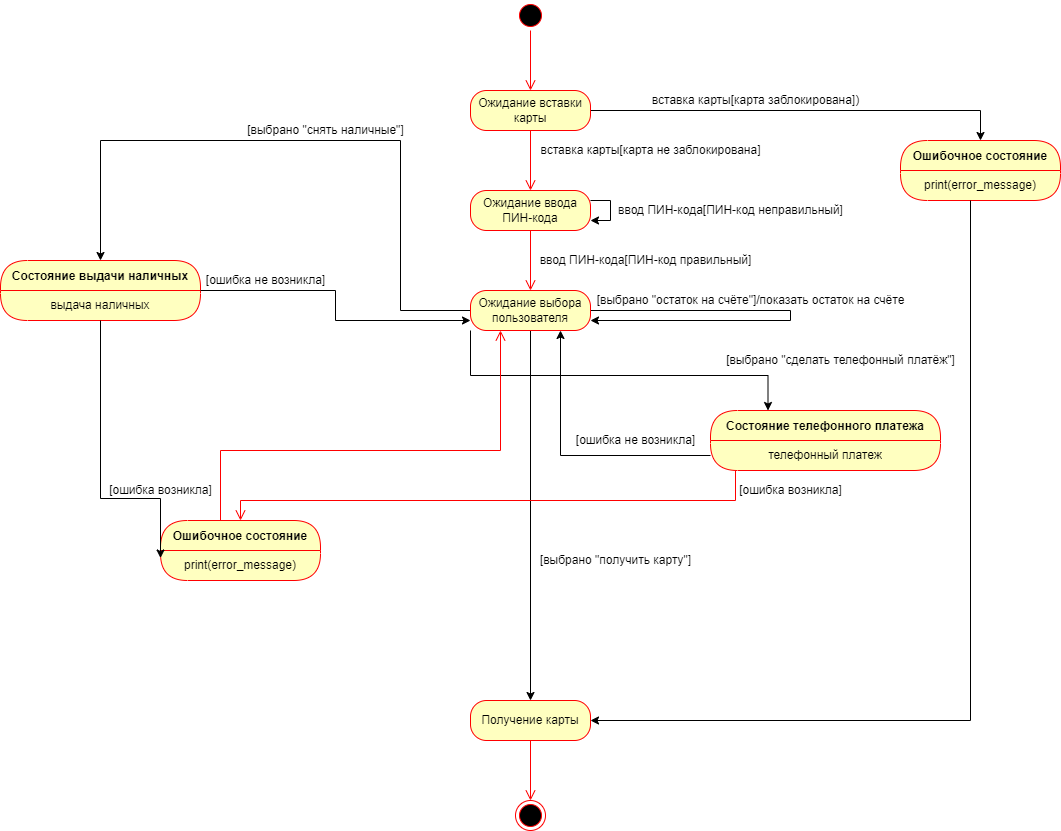

The diagram above was exported from draw.io. Its source (the exported page's mxGraphModel, read from the mxfile embedded in the PNG):
<mxGraphModel dx="1422" dy="832" grid="1" gridSize="10" guides="1" tooltips="1" connect="1" arrows="1" fold="1" page="1" pageScale="1" pageWidth="1100" pageHeight="850" background="none" math="0" shadow="0">
  <root>
    <mxCell id="0" />
    <mxCell id="1" parent="0" />
    <mxCell id="62SibvORxs3vZJefMtqJ-20" value="" style="ellipse;html=1;shape=startState;fillColor=#000000;strokeColor=#ff0000;" vertex="1" parent="1">
      <mxGeometry x="535" y="20" width="30" height="30" as="geometry" />
    </mxCell>
    <mxCell id="62SibvORxs3vZJefMtqJ-21" value="" style="edgeStyle=orthogonalEdgeStyle;html=1;verticalAlign=bottom;endArrow=open;endSize=8;strokeColor=#ff0000;rounded=0;" edge="1" source="62SibvORxs3vZJefMtqJ-20" parent="1">
      <mxGeometry relative="1" as="geometry">
        <mxPoint x="550" y="110" as="targetPoint" />
      </mxGeometry>
    </mxCell>
    <mxCell id="62SibvORxs3vZJefMtqJ-42" style="edgeStyle=orthogonalEdgeStyle;rounded=0;orthogonalLoop=1;jettySize=auto;html=1;entryX=0.5;entryY=0;entryDx=0;entryDy=0;" edge="1" parent="1" source="62SibvORxs3vZJefMtqJ-22" target="62SibvORxs3vZJefMtqJ-49">
      <mxGeometry relative="1" as="geometry">
        <mxPoint x="910" y="130" as="targetPoint" />
      </mxGeometry>
    </mxCell>
    <mxCell id="62SibvORxs3vZJefMtqJ-22" value="Ожидание вставки карты" style="rounded=1;whiteSpace=wrap;html=1;arcSize=40;fontColor=#000000;fillColor=#ffffc0;strokeColor=#ff0000;" vertex="1" parent="1">
      <mxGeometry x="490" y="110" width="120" height="40" as="geometry" />
    </mxCell>
    <mxCell id="62SibvORxs3vZJefMtqJ-23" value="" style="edgeStyle=orthogonalEdgeStyle;html=1;verticalAlign=bottom;endArrow=open;endSize=8;strokeColor=#ff0000;rounded=0;" edge="1" source="62SibvORxs3vZJefMtqJ-22" parent="1">
      <mxGeometry relative="1" as="geometry">
        <mxPoint x="550" y="210" as="targetPoint" />
      </mxGeometry>
    </mxCell>
    <mxCell id="62SibvORxs3vZJefMtqJ-24" value="вставка карты[карта не заблокирована]" style="text;html=1;align=center;verticalAlign=middle;resizable=0;points=[];autosize=1;strokeColor=none;fillColor=none;" vertex="1" parent="1">
      <mxGeometry x="550" y="160" width="240" height="20" as="geometry" />
    </mxCell>
    <mxCell id="62SibvORxs3vZJefMtqJ-25" value="Ожидание ввода ПИН-кода" style="rounded=1;whiteSpace=wrap;html=1;arcSize=40;fontColor=#000000;fillColor=#ffffc0;strokeColor=#ff0000;" vertex="1" parent="1">
      <mxGeometry x="490" y="210" width="120" height="40" as="geometry" />
    </mxCell>
    <mxCell id="62SibvORxs3vZJefMtqJ-26" value="" style="edgeStyle=orthogonalEdgeStyle;html=1;verticalAlign=bottom;endArrow=open;endSize=8;strokeColor=#ff0000;rounded=0;" edge="1" source="62SibvORxs3vZJefMtqJ-25" parent="1">
      <mxGeometry relative="1" as="geometry">
        <mxPoint x="550" y="310" as="targetPoint" />
      </mxGeometry>
    </mxCell>
    <mxCell id="62SibvORxs3vZJefMtqJ-27" value="ввод ПИН-кода[ПИН-код правильный]" style="text;html=1;align=center;verticalAlign=middle;resizable=0;points=[];autosize=1;strokeColor=none;fillColor=none;" vertex="1" parent="1">
      <mxGeometry x="550" y="270" width="230" height="20" as="geometry" />
    </mxCell>
    <mxCell id="62SibvORxs3vZJefMtqJ-36" style="edgeStyle=orthogonalEdgeStyle;rounded=0;orthogonalLoop=1;jettySize=auto;html=1;exitX=0;exitY=0.5;exitDx=0;exitDy=0;entryX=0.5;entryY=0;entryDx=0;entryDy=0;" edge="1" parent="1" source="62SibvORxs3vZJefMtqJ-30" target="62SibvORxs3vZJefMtqJ-56">
      <mxGeometry relative="1" as="geometry">
        <mxPoint x="120" y="250" as="targetPoint" />
        <Array as="points">
          <mxPoint x="420" y="330" />
          <mxPoint x="420" y="160" />
          <mxPoint x="120" y="160" />
        </Array>
      </mxGeometry>
    </mxCell>
    <mxCell id="62SibvORxs3vZJefMtqJ-38" style="edgeStyle=orthogonalEdgeStyle;rounded=0;orthogonalLoop=1;jettySize=auto;html=1;entryX=1;entryY=0.75;entryDx=0;entryDy=0;" edge="1" parent="1" source="62SibvORxs3vZJefMtqJ-30" target="62SibvORxs3vZJefMtqJ-30">
      <mxGeometry relative="1" as="geometry">
        <mxPoint x="810" y="420" as="targetPoint" />
        <Array as="points">
          <mxPoint x="810" y="330" />
          <mxPoint x="810" y="340" />
        </Array>
      </mxGeometry>
    </mxCell>
    <mxCell id="62SibvORxs3vZJefMtqJ-40" style="edgeStyle=orthogonalEdgeStyle;rounded=0;orthogonalLoop=1;jettySize=auto;html=1;exitX=0;exitY=1;exitDx=0;exitDy=0;entryX=0.25;entryY=0;entryDx=0;entryDy=0;" edge="1" parent="1" source="62SibvORxs3vZJefMtqJ-30" target="62SibvORxs3vZJefMtqJ-63">
      <mxGeometry relative="1" as="geometry">
        <mxPoint x="360" y="440" as="targetPoint" />
        <Array as="points">
          <mxPoint x="490" y="395" />
          <mxPoint x="788" y="395" />
        </Array>
      </mxGeometry>
    </mxCell>
    <mxCell id="62SibvORxs3vZJefMtqJ-69" style="edgeStyle=orthogonalEdgeStyle;rounded=0;orthogonalLoop=1;jettySize=auto;html=1;exitX=0.5;exitY=1;exitDx=0;exitDy=0;entryX=0.5;entryY=0;entryDx=0;entryDy=0;" edge="1" parent="1" source="62SibvORxs3vZJefMtqJ-30" target="62SibvORxs3vZJefMtqJ-33">
      <mxGeometry relative="1" as="geometry">
        <mxPoint x="550" y="620" as="targetPoint" />
      </mxGeometry>
    </mxCell>
    <mxCell id="62SibvORxs3vZJefMtqJ-30" value="Ожидание выбора пользователя" style="rounded=1;whiteSpace=wrap;html=1;arcSize=40;fontColor=#000000;fillColor=#ffffc0;strokeColor=#ff0000;" vertex="1" parent="1">
      <mxGeometry x="490" y="310" width="120" height="40" as="geometry" />
    </mxCell>
    <mxCell id="62SibvORxs3vZJefMtqJ-32" value="[выбрано &quot;получить карту&quot;]" style="text;html=1;align=center;verticalAlign=middle;resizable=0;points=[];autosize=1;strokeColor=none;fillColor=none;" vertex="1" parent="1">
      <mxGeometry x="550" y="570" width="170" height="20" as="geometry" />
    </mxCell>
    <mxCell id="62SibvORxs3vZJefMtqJ-33" value="Получение карты" style="rounded=1;whiteSpace=wrap;html=1;arcSize=40;fontColor=#000000;fillColor=#ffffc0;strokeColor=#ff0000;" vertex="1" parent="1">
      <mxGeometry x="490" y="720" width="120" height="40" as="geometry" />
    </mxCell>
    <mxCell id="62SibvORxs3vZJefMtqJ-34" value="" style="edgeStyle=orthogonalEdgeStyle;html=1;verticalAlign=bottom;endArrow=open;endSize=8;strokeColor=#ff0000;rounded=0;" edge="1" source="62SibvORxs3vZJefMtqJ-33" parent="1">
      <mxGeometry relative="1" as="geometry">
        <mxPoint x="550" y="820" as="targetPoint" />
      </mxGeometry>
    </mxCell>
    <mxCell id="62SibvORxs3vZJefMtqJ-35" value="" style="ellipse;html=1;shape=endState;fillColor=#000000;strokeColor=#ff0000;" vertex="1" parent="1">
      <mxGeometry x="535" y="820" width="30" height="30" as="geometry" />
    </mxCell>
    <mxCell id="62SibvORxs3vZJefMtqJ-37" value="[выбрано &quot;снять наличные&quot;]" style="text;html=1;align=center;verticalAlign=middle;resizable=0;points=[];autosize=1;strokeColor=none;fillColor=none;" vertex="1" parent="1">
      <mxGeometry x="260" y="140" width="170" height="20" as="geometry" />
    </mxCell>
    <mxCell id="62SibvORxs3vZJefMtqJ-39" value="[выбрано &quot;сделать телефонный платёж&quot;]" style="text;html=1;align=center;verticalAlign=middle;resizable=0;points=[];autosize=1;strokeColor=none;fillColor=none;" vertex="1" parent="1">
      <mxGeometry x="740" y="370" width="240" height="20" as="geometry" />
    </mxCell>
    <mxCell id="62SibvORxs3vZJefMtqJ-41" value="[выбрано &quot;остаток на счёте&quot;]/показать остаток на счёте" style="text;html=1;align=center;verticalAlign=middle;resizable=0;points=[];autosize=1;strokeColor=none;fillColor=none;" vertex="1" parent="1">
      <mxGeometry x="610" y="310" width="320" height="20" as="geometry" />
    </mxCell>
    <mxCell id="62SibvORxs3vZJefMtqJ-43" value="вставка карты[карта заблокирована])" style="text;html=1;align=center;verticalAlign=middle;resizable=0;points=[];autosize=1;strokeColor=none;fillColor=none;" vertex="1" parent="1">
      <mxGeometry x="665" y="110" width="220" height="20" as="geometry" />
    </mxCell>
    <mxCell id="62SibvORxs3vZJefMtqJ-44" style="edgeStyle=orthogonalEdgeStyle;rounded=0;orthogonalLoop=1;jettySize=auto;html=1;entryX=1;entryY=0.75;entryDx=0;entryDy=0;" edge="1" parent="1" source="62SibvORxs3vZJefMtqJ-25" target="62SibvORxs3vZJefMtqJ-25">
      <mxGeometry relative="1" as="geometry">
        <Array as="points">
          <mxPoint x="630" y="220" />
          <mxPoint x="630" y="240" />
        </Array>
      </mxGeometry>
    </mxCell>
    <mxCell id="62SibvORxs3vZJefMtqJ-45" value="ввод ПИН-кода[ПИН-код неправильный]" style="text;html=1;align=center;verticalAlign=middle;resizable=0;points=[];autosize=1;strokeColor=none;fillColor=none;" vertex="1" parent="1">
      <mxGeometry x="630" y="220" width="240" height="20" as="geometry" />
    </mxCell>
    <mxCell id="62SibvORxs3vZJefMtqJ-49" value="Ошибочное состояние" style="swimlane;fontStyle=1;align=center;verticalAlign=middle;childLayout=stackLayout;horizontal=1;startSize=30;horizontalStack=0;resizeParent=0;resizeLast=1;container=0;fontColor=#000000;collapsible=0;rounded=1;arcSize=30;strokeColor=#ff0000;fillColor=#ffffc0;swimlaneFillColor=#ffffc0;dropTarget=0;" vertex="1" parent="1">
      <mxGeometry x="920" y="160" width="160" height="60" as="geometry" />
    </mxCell>
    <mxCell id="62SibvORxs3vZJefMtqJ-50" value="print(error_message)" style="text;html=1;strokeColor=none;fillColor=none;align=center;verticalAlign=middle;spacingLeft=4;spacingRight=4;whiteSpace=wrap;overflow=hidden;rotatable=0;fontColor=#000000;" vertex="1" parent="62SibvORxs3vZJefMtqJ-49">
      <mxGeometry y="30" width="160" height="30" as="geometry" />
    </mxCell>
    <mxCell id="62SibvORxs3vZJefMtqJ-52" style="edgeStyle=orthogonalEdgeStyle;rounded=0;orthogonalLoop=1;jettySize=auto;html=1;entryX=1;entryY=0.5;entryDx=0;entryDy=0;" edge="1" parent="1" source="62SibvORxs3vZJefMtqJ-50" target="62SibvORxs3vZJefMtqJ-33">
      <mxGeometry relative="1" as="geometry">
        <mxPoint x="899.1999999999998" y="654" as="targetPoint" />
        <Array as="points">
          <mxPoint x="990" y="740" />
        </Array>
      </mxGeometry>
    </mxCell>
    <mxCell id="62SibvORxs3vZJefMtqJ-53" value="Ошибочное состояние" style="swimlane;fontStyle=1;align=center;verticalAlign=middle;childLayout=stackLayout;horizontal=1;startSize=30;horizontalStack=0;resizeParent=0;resizeLast=1;container=0;fontColor=#000000;collapsible=0;rounded=1;arcSize=30;strokeColor=#ff0000;fillColor=#ffffc0;swimlaneFillColor=#ffffc0;dropTarget=0;" vertex="1" parent="1">
      <mxGeometry x="180" y="540" width="160" height="60" as="geometry" />
    </mxCell>
    <mxCell id="62SibvORxs3vZJefMtqJ-54" value="print(error_message)" style="text;html=1;strokeColor=none;fillColor=none;align=center;verticalAlign=middle;spacingLeft=4;spacingRight=4;whiteSpace=wrap;overflow=hidden;rotatable=0;fontColor=#000000;" vertex="1" parent="62SibvORxs3vZJefMtqJ-53">
      <mxGeometry y="30" width="160" height="30" as="geometry" />
    </mxCell>
    <mxCell id="62SibvORxs3vZJefMtqJ-55" value="" style="edgeStyle=orthogonalEdgeStyle;html=1;verticalAlign=bottom;endArrow=open;endSize=8;strokeColor=#ff0000;rounded=0;entryX=0.25;entryY=1;entryDx=0;entryDy=0;" edge="1" source="62SibvORxs3vZJefMtqJ-53" parent="1" target="62SibvORxs3vZJefMtqJ-30">
      <mxGeometry relative="1" as="geometry">
        <mxPoint x="550" y="600" as="targetPoint" />
        <Array as="points">
          <mxPoint x="240" y="470" />
          <mxPoint x="520" y="470" />
        </Array>
      </mxGeometry>
    </mxCell>
    <mxCell id="62SibvORxs3vZJefMtqJ-56" value="Состояние выдачи наличных" style="swimlane;fontStyle=1;align=center;verticalAlign=middle;childLayout=stackLayout;horizontal=1;startSize=30;horizontalStack=0;resizeParent=0;resizeLast=1;container=0;fontColor=#000000;collapsible=0;rounded=1;arcSize=30;strokeColor=#ff0000;fillColor=#ffffc0;swimlaneFillColor=#ffffc0;dropTarget=0;" vertex="1" parent="1">
      <mxGeometry x="20" y="280" width="200" height="60" as="geometry" />
    </mxCell>
    <mxCell id="62SibvORxs3vZJefMtqJ-57" value="выдача наличных" style="text;html=1;strokeColor=none;fillColor=none;align=center;verticalAlign=middle;spacingLeft=4;spacingRight=4;whiteSpace=wrap;overflow=hidden;rotatable=0;fontColor=#000000;" vertex="1" parent="62SibvORxs3vZJefMtqJ-56">
      <mxGeometry y="30" width="200" height="30" as="geometry" />
    </mxCell>
    <mxCell id="62SibvORxs3vZJefMtqJ-59" style="edgeStyle=orthogonalEdgeStyle;rounded=0;orthogonalLoop=1;jettySize=auto;html=1;exitX=1;exitY=0;exitDx=0;exitDy=0;entryX=0;entryY=0.75;entryDx=0;entryDy=0;" edge="1" parent="1" source="62SibvORxs3vZJefMtqJ-57" target="62SibvORxs3vZJefMtqJ-30">
      <mxGeometry relative="1" as="geometry">
        <Array as="points">
          <mxPoint x="355" y="310" />
          <mxPoint x="355" y="340" />
        </Array>
      </mxGeometry>
    </mxCell>
    <mxCell id="62SibvORxs3vZJefMtqJ-60" value="[ошибка не возникла]" style="text;html=1;align=center;verticalAlign=middle;resizable=0;points=[];autosize=1;strokeColor=none;fillColor=none;" vertex="1" parent="1">
      <mxGeometry x="220" y="290" width="130" height="20" as="geometry" />
    </mxCell>
    <mxCell id="62SibvORxs3vZJefMtqJ-61" style="edgeStyle=orthogonalEdgeStyle;rounded=0;orthogonalLoop=1;jettySize=auto;html=1;entryX=0;entryY=0.25;entryDx=0;entryDy=0;" edge="1" parent="1" source="62SibvORxs3vZJefMtqJ-57" target="62SibvORxs3vZJefMtqJ-54">
      <mxGeometry relative="1" as="geometry">
        <Array as="points">
          <mxPoint x="120" y="518" />
        </Array>
      </mxGeometry>
    </mxCell>
    <mxCell id="62SibvORxs3vZJefMtqJ-62" value="[ошибка возникла]" style="text;html=1;align=center;verticalAlign=middle;resizable=0;points=[];autosize=1;strokeColor=none;fillColor=none;" vertex="1" parent="1">
      <mxGeometry x="120" y="500" width="120" height="20" as="geometry" />
    </mxCell>
    <mxCell id="62SibvORxs3vZJefMtqJ-63" value="Состояние телефонного платежа" style="swimlane;fontStyle=1;align=center;verticalAlign=middle;childLayout=stackLayout;horizontal=1;startSize=30;horizontalStack=0;resizeParent=0;resizeLast=1;container=0;fontColor=#000000;collapsible=0;rounded=1;arcSize=30;strokeColor=#ff0000;fillColor=#ffffc0;swimlaneFillColor=#ffffc0;dropTarget=0;" vertex="1" parent="1">
      <mxGeometry x="730" y="430" width="230" height="60" as="geometry" />
    </mxCell>
    <mxCell id="62SibvORxs3vZJefMtqJ-64" value="телефонный платеж" style="text;html=1;strokeColor=none;fillColor=none;align=center;verticalAlign=middle;spacingLeft=4;spacingRight=4;whiteSpace=wrap;overflow=hidden;rotatable=0;fontColor=#000000;" vertex="1" parent="62SibvORxs3vZJefMtqJ-63">
      <mxGeometry y="30" width="230" height="30" as="geometry" />
    </mxCell>
    <mxCell id="62SibvORxs3vZJefMtqJ-65" value="" style="edgeStyle=orthogonalEdgeStyle;html=1;verticalAlign=bottom;endArrow=open;endSize=8;strokeColor=#ff0000;rounded=0;" edge="1" source="62SibvORxs3vZJefMtqJ-63" parent="1" target="62SibvORxs3vZJefMtqJ-53">
      <mxGeometry relative="1" as="geometry">
        <mxPoint x="645" y="610" as="targetPoint" />
        <Array as="points">
          <mxPoint x="755" y="520" />
          <mxPoint x="260" y="520" />
        </Array>
      </mxGeometry>
    </mxCell>
    <mxCell id="62SibvORxs3vZJefMtqJ-66" value="[ошибка возникла]" style="text;html=1;align=center;verticalAlign=middle;resizable=0;points=[];autosize=1;strokeColor=none;fillColor=none;" vertex="1" parent="1">
      <mxGeometry x="750" y="500" width="120" height="20" as="geometry" />
    </mxCell>
    <mxCell id="62SibvORxs3vZJefMtqJ-67" style="edgeStyle=orthogonalEdgeStyle;rounded=0;orthogonalLoop=1;jettySize=auto;html=1;entryX=0.75;entryY=1;entryDx=0;entryDy=0;" edge="1" parent="1" source="62SibvORxs3vZJefMtqJ-64" target="62SibvORxs3vZJefMtqJ-30">
      <mxGeometry relative="1" as="geometry" />
    </mxCell>
    <mxCell id="62SibvORxs3vZJefMtqJ-68" value="[ошибка не возникла]" style="text;html=1;align=center;verticalAlign=middle;resizable=0;points=[];autosize=1;strokeColor=none;fillColor=none;" vertex="1" parent="1">
      <mxGeometry x="590" y="450" width="130" height="20" as="geometry" />
    </mxCell>
  </root>
</mxGraphModel>